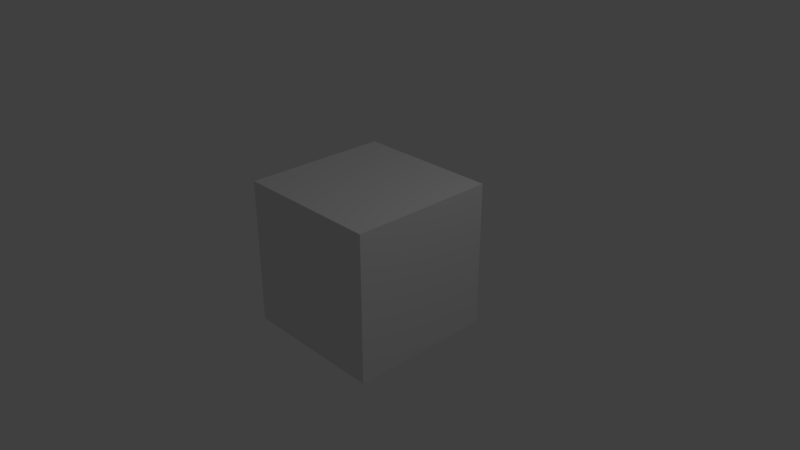 # Source: motras_279.blend  (saved by Blender 2.79.0; exported with 4.5.12 LTS)
import bpy
from mathutils import Matrix  # noqa: F401  (used for matrix-valued properties, if any)

bpy.ops.wm.read_factory_settings(use_empty=True)
scene = bpy.context.scene
scene.name = 'Scene'

# ---- collections
col_collection_1 = bpy.data.collections.new('Collection 1'); scene.collection.children.link(col_collection_1)

# ---- materials (node trees are filled in below, after node groups)
mat_material = bpy.data.materials.new('Material')
mat_material.alpha_threshold = 0.0
mat_material.use_transparent_shadow = False
mat_material.roughness = 0.5
mat_material.line_color = (0.0, 0.0, 0.0, 1.0)

# ---- material node trees

# ---- world
world_world = bpy.data.worlds.new('World'); scene.world = world_world
world_world.color = (0.05088, 0.05088, 0.05088)
world_world.use_sun_shadow = False
world_world.sun_shadow_jitter_overblur = 0.0
world_world.cycles.sampling_method = 'MANUAL'

# ---- cameras
cam_camera = bpy.data.cameras.new('Camera')
cam_camera.clip_end = 100.0
cam_camera.lens = 35.0
cam_camera.sensor_width = 32.0
cam_camera.sensor_height = 18.0
cam_camera.ortho_scale = 7.314
cam_camera.dof.focus_distance = 0.0
cam_camera.dof.aperture_fstop = 128.0

# ---- lights
light_lamp = bpy.data.lights.new('Lamp', 'POINT')
light_lamp.transmission_factor = 0.0
light_lamp.cutoff_distance = 30.0
light_lamp.energy = 100.0
light_lamp.shadow_buffer_clip_start = 1.001
light_lamp.shadow_soft_size = 0.1
light_lamp.shadow_maximum_resolution = 0.006
light_lamp.use_absolute_resolution = True

# ---- meshes
me_cube = bpy.data.meshes.new('Cube')
me_cube.from_pydata([(1.0, 1.0, -1.0), (1.0, -1.0, -1.0), (-1.0, -1.0, -1.0), (-1.0, 1.0, -1.0), (1.0, 1.0, 1.0), (1.0, -1.0, 1.0), (-1.0, -1.0, 1.0), (-1.0, 1.0, 1.0)], [], [(0, 1, 2, 3), (4, 7, 6, 5), (0, 4, 5, 1), (1, 5, 6, 2), (2, 6, 7, 3), (4, 0, 3, 7)])
me_cube.materials.append(mat_material)
me_cube.use_remesh_preserve_volume = False
me_cube.use_remesh_preserve_attributes = False
me_cube.use_mirror_vertex_groups = False
me_cube.update()

# ---- objects
ob_cube = bpy.data.objects.new('Cube', me_cube)
ob_lamp = bpy.data.objects.new('Lamp', light_lamp)
ob_camera = bpy.data.objects.new('Camera', cam_camera)

# ---- transforms, parenting, visibility, modifiers, constraints
ob_cube.location = (0.0, 0.0, 0.0)
ob_cube.lock_rotations_4d = False
ob_cube.empty_display_type = 'ARROWS'
ob_cube.lineart.crease_threshold = 0.0
ob_lamp.location = (4.076, 1.005, 5.904)
ob_lamp.rotation_euler = (0.6503, 0.05522, 1.866)
ob_lamp.lock_rotations_4d = False
ob_lamp.empty_display_type = 'ARROWS'
ob_lamp.color = (0.0, 0.0, 0.0, 0.0)
ob_lamp.lineart.crease_threshold = 0.0
ob_camera.location = (7.481, -6.508, 5.344)
ob_camera.rotation_euler = (1.109, 0.0, 0.8149)
ob_camera.lock_rotations_4d = False
ob_camera.empty_display_type = 'ARROWS'
ob_camera.color = (0.0, 0.0, 0.0, 0.0)
ob_camera.display_type = 'WIRE'
ob_camera.lineart.crease_threshold = 0.0

# ---- collection membership
col_collection_1.objects.link(ob_cube)
col_collection_1.objects.link(ob_lamp)
col_collection_1.objects.link(ob_camera)

# ---- scene / render settings (as saved in the file)
scene.camera = ob_camera
scene.frame_start = 1; scene.frame_end = 250; scene.frame_set(1)
scene.render.engine = 'BLENDER_EEVEE_NEXT'
scene.render.resolution_percentage = 50
scene.render.dither_intensity = 0.0
scene.cycles.use_denoising = False
scene.cycles.samples = 128
scene.cycles.sampling_pattern = 'TABULATED_SOBOL'
scene.cycles.use_adaptive_sampling = False
scene.cycles.use_light_tree = False
scene.cycles.blur_glossy = 0.0
scene.cycles.sample_clamp_indirect = 0.0
scene.view_settings.view_transform = 'Standard'
bpy.context.view_layer.update()
